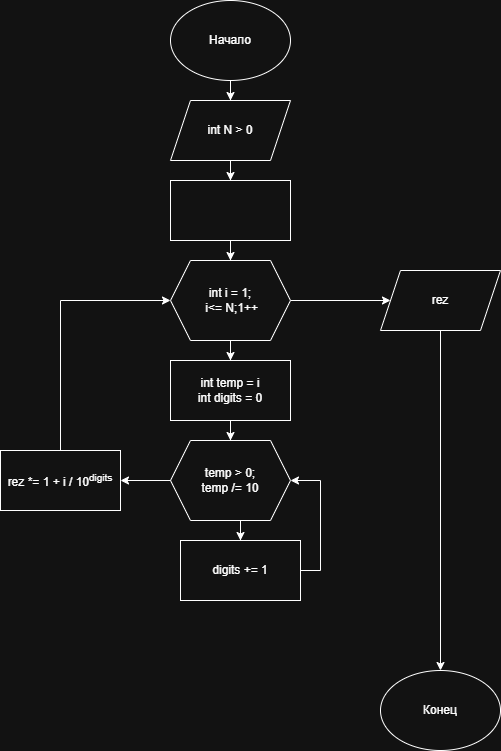

The diagram above was exported from draw.io. Its source (the exported page's mxGraphModel, read from the mxfile embedded in the PNG):
<mxGraphModel dx="786" dy="1666" grid="1" gridSize="10" guides="1" tooltips="1" connect="1" arrows="1" fold="1" page="1" pageScale="1" pageWidth="827" pageHeight="1169" math="0" shadow="0">
  <root>
    <mxCell id="0" />
    <mxCell id="1" parent="0" />
    <mxCell id="yowKJVpB9q5xKPCnF-Ti-27" style="edgeStyle=orthogonalEdgeStyle;rounded=0;orthogonalLoop=1;jettySize=auto;html=1;exitX=0.5;exitY=1;exitDx=0;exitDy=0;" parent="1" source="yowKJVpB9q5xKPCnF-Ti-25" target="yowKJVpB9q5xKPCnF-Ti-26" edge="1">
      <mxGeometry relative="1" as="geometry" />
    </mxCell>
    <mxCell id="yowKJVpB9q5xKPCnF-Ti-25" value="Начало" style="ellipse;whiteSpace=wrap;html=1;" parent="1" vertex="1">
      <mxGeometry x="330" y="-60" width="120" height="80" as="geometry" />
    </mxCell>
    <mxCell id="SFSieT7809kXqT_SvSTd-16" style="edgeStyle=orthogonalEdgeStyle;rounded=0;orthogonalLoop=1;jettySize=auto;html=1;exitX=0.5;exitY=1;exitDx=0;exitDy=0;" edge="1" parent="1" source="yowKJVpB9q5xKPCnF-Ti-26" target="SFSieT7809kXqT_SvSTd-14">
      <mxGeometry relative="1" as="geometry" />
    </mxCell>
    <mxCell id="yowKJVpB9q5xKPCnF-Ti-26" value="int N &amp;gt; 0" style="shape=parallelogram;perimeter=parallelogramPerimeter;whiteSpace=wrap;html=1;fixedSize=1;" parent="1" vertex="1">
      <mxGeometry x="330" y="40" width="120" height="60" as="geometry" />
    </mxCell>
    <mxCell id="yowKJVpB9q5xKPCnF-Ti-51" style="edgeStyle=orthogonalEdgeStyle;rounded=0;orthogonalLoop=1;jettySize=auto;html=1;exitX=1;exitY=0.5;exitDx=0;exitDy=0;" parent="1" source="SFSieT7809kXqT_SvSTd-1" target="yowKJVpB9q5xKPCnF-Ti-50" edge="1">
      <mxGeometry relative="1" as="geometry">
        <mxPoint x="465" y="240" as="sourcePoint" />
      </mxGeometry>
    </mxCell>
    <mxCell id="yowKJVpB9q5xKPCnF-Ti-35" style="edgeStyle=orthogonalEdgeStyle;rounded=0;orthogonalLoop=1;jettySize=auto;html=1;exitX=0.5;exitY=1;exitDx=0;exitDy=0;" parent="1" target="yowKJVpB9q5xKPCnF-Ti-34" edge="1">
      <mxGeometry relative="1" as="geometry">
        <mxPoint x="400" y="460" as="sourcePoint" />
      </mxGeometry>
    </mxCell>
    <mxCell id="yowKJVpB9q5xKPCnF-Ti-41" style="edgeStyle=orthogonalEdgeStyle;rounded=0;orthogonalLoop=1;jettySize=auto;html=1;exitX=1;exitY=0.5;exitDx=0;exitDy=0;entryX=1;entryY=0.5;entryDx=0;entryDy=0;" parent="1" source="yowKJVpB9q5xKPCnF-Ti-34" target="SFSieT7809kXqT_SvSTd-2" edge="1">
      <mxGeometry relative="1" as="geometry">
        <mxPoint x="470" y="420" as="targetPoint" />
      </mxGeometry>
    </mxCell>
    <mxCell id="yowKJVpB9q5xKPCnF-Ti-34" value="&lt;div&gt;digits += 1&lt;/div&gt;" style="rounded=0;whiteSpace=wrap;html=1;" parent="1" vertex="1">
      <mxGeometry x="340" y="480" width="120" height="60" as="geometry" />
    </mxCell>
    <mxCell id="SFSieT7809kXqT_SvSTd-8" style="edgeStyle=orthogonalEdgeStyle;rounded=0;orthogonalLoop=1;jettySize=auto;html=1;exitX=0.5;exitY=0;exitDx=0;exitDy=0;entryX=0;entryY=0.5;entryDx=0;entryDy=0;" edge="1" parent="1" source="yowKJVpB9q5xKPCnF-Ti-40" target="SFSieT7809kXqT_SvSTd-1">
      <mxGeometry relative="1" as="geometry" />
    </mxCell>
    <mxCell id="yowKJVpB9q5xKPCnF-Ti-40" value="rez *= 1 + i / 10&lt;sup&gt;digits&lt;/sup&gt;" style="rounded=0;whiteSpace=wrap;html=1;" parent="1" vertex="1">
      <mxGeometry x="160" y="390" width="120" height="60" as="geometry" />
    </mxCell>
    <mxCell id="yowKJVpB9q5xKPCnF-Ti-53" style="edgeStyle=orthogonalEdgeStyle;rounded=0;orthogonalLoop=1;jettySize=auto;html=1;exitX=0.5;exitY=1;exitDx=0;exitDy=0;" parent="1" source="yowKJVpB9q5xKPCnF-Ti-50" target="yowKJVpB9q5xKPCnF-Ti-52" edge="1">
      <mxGeometry relative="1" as="geometry" />
    </mxCell>
    <mxCell id="yowKJVpB9q5xKPCnF-Ti-50" value="rez" style="shape=parallelogram;perimeter=parallelogramPerimeter;whiteSpace=wrap;html=1;fixedSize=1;" parent="1" vertex="1">
      <mxGeometry x="540" y="210" width="120" height="60" as="geometry" />
    </mxCell>
    <mxCell id="yowKJVpB9q5xKPCnF-Ti-52" value="Конец" style="ellipse;whiteSpace=wrap;html=1;" parent="1" vertex="1">
      <mxGeometry x="540" y="610" width="120" height="80" as="geometry" />
    </mxCell>
    <mxCell id="SFSieT7809kXqT_SvSTd-11" style="edgeStyle=orthogonalEdgeStyle;rounded=0;orthogonalLoop=1;jettySize=auto;html=1;exitX=0.5;exitY=1;exitDx=0;exitDy=0;" edge="1" parent="1" source="SFSieT7809kXqT_SvSTd-1" target="SFSieT7809kXqT_SvSTd-10">
      <mxGeometry relative="1" as="geometry" />
    </mxCell>
    <mxCell id="SFSieT7809kXqT_SvSTd-1" value="int i = 1;&lt;div&gt;&amp;nbsp;i&amp;lt;= N;1++&lt;/div&gt;" style="shape=hexagon;perimeter=hexagonPerimeter2;whiteSpace=wrap;html=1;fixedSize=1;" vertex="1" parent="1">
      <mxGeometry x="330" y="200" width="120" height="80" as="geometry" />
    </mxCell>
    <mxCell id="SFSieT7809kXqT_SvSTd-7" style="edgeStyle=orthogonalEdgeStyle;rounded=0;orthogonalLoop=1;jettySize=auto;html=1;exitX=0;exitY=0.5;exitDx=0;exitDy=0;entryX=1;entryY=0.5;entryDx=0;entryDy=0;" edge="1" parent="1" source="SFSieT7809kXqT_SvSTd-2" target="yowKJVpB9q5xKPCnF-Ti-40">
      <mxGeometry relative="1" as="geometry" />
    </mxCell>
    <mxCell id="SFSieT7809kXqT_SvSTd-2" value="&lt;div&gt;temp &amp;gt; 0;&lt;/div&gt;&lt;div&gt;temp /= 10&lt;/div&gt;" style="shape=hexagon;perimeter=hexagonPerimeter2;whiteSpace=wrap;html=1;fixedSize=1;" vertex="1" parent="1">
      <mxGeometry x="330" y="380" width="120" height="80" as="geometry" />
    </mxCell>
    <mxCell id="SFSieT7809kXqT_SvSTd-12" style="edgeStyle=orthogonalEdgeStyle;rounded=0;orthogonalLoop=1;jettySize=auto;html=1;exitX=0.5;exitY=0;exitDx=0;exitDy=0;" edge="1" parent="1" source="SFSieT7809kXqT_SvSTd-10" target="SFSieT7809kXqT_SvSTd-2">
      <mxGeometry relative="1" as="geometry" />
    </mxCell>
    <mxCell id="SFSieT7809kXqT_SvSTd-10" value="int temp = i&lt;div&gt;int digits = 0&lt;/div&gt;" style="rounded=0;whiteSpace=wrap;html=1;direction=west;" vertex="1" parent="1">
      <mxGeometry x="330" y="300" width="120" height="60" as="geometry" />
    </mxCell>
    <mxCell id="SFSieT7809kXqT_SvSTd-15" style="edgeStyle=orthogonalEdgeStyle;rounded=0;orthogonalLoop=1;jettySize=auto;html=1;exitX=0.5;exitY=1;exitDx=0;exitDy=0;" edge="1" parent="1" source="SFSieT7809kXqT_SvSTd-14" target="SFSieT7809kXqT_SvSTd-1">
      <mxGeometry relative="1" as="geometry" />
    </mxCell>
    <mxCell id="SFSieT7809kXqT_SvSTd-14" value="" style="rounded=0;whiteSpace=wrap;html=1;" vertex="1" parent="1">
      <mxGeometry x="330" y="120" width="120" height="60" as="geometry" />
    </mxCell>
  </root>
</mxGraphModel>